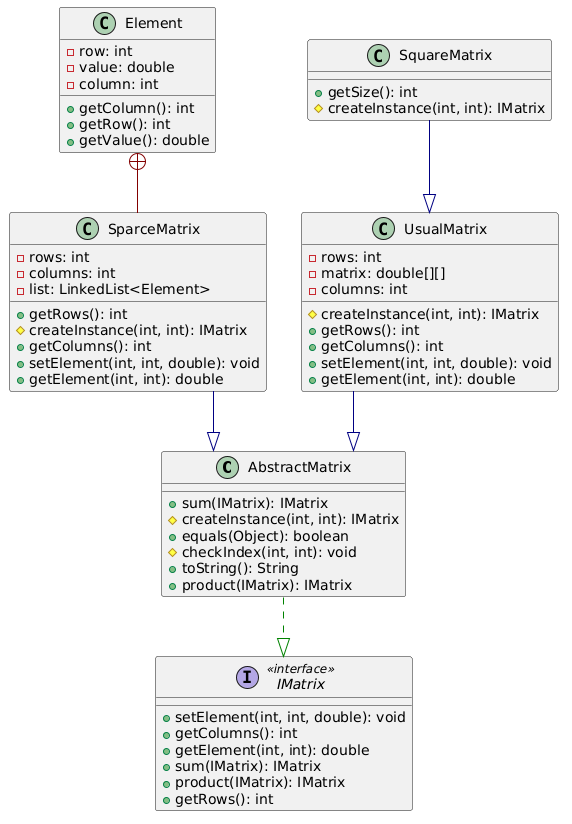

The diagram above was rendered by PlantUML. Its source (embedded in the PNG):
@startuml
top to bottom direction
skinparam linetype ortho

class AbstractMatrix {
  + sum(IMatrix): IMatrix
  # createInstance(int, int): IMatrix
  + equals(Object): boolean
  # checkIndex(int, int): void
  + toString(): String
  + product(IMatrix): IMatrix
}
class Element {
  - row: int
  - value: double
  - column: int
  + getColumn(): int
  + getRow(): int
  + getValue(): double
}
interface IMatrix << interface >> {
  + setElement(int, int, double): void
  + getColumns(): int
  + getElement(int, int): double
  + sum(IMatrix): IMatrix
  + product(IMatrix): IMatrix
  + getRows(): int
}
class SparceMatrix {
  - rows: int
  - columns: int
  - list: LinkedList<Element>
  + getRows(): int
  # createInstance(int, int): IMatrix
  + getColumns(): int
  + setElement(int, int, double): void
  + getElement(int, int): double
}
class SquareMatrix {
  + getSize(): int
  # createInstance(int, int): IMatrix
}
class UsualMatrix {
  - rows: int
  - matrix: double[][]
  - columns: int
  # createInstance(int, int): IMatrix
  + getRows(): int
  + getColumns(): int
  + setElement(int, int, double): void
  + getElement(int, int): double
}

AbstractMatrix  -[#008200,dashed]-^  IMatrix        
Element         +-[#820000,plain]-  SparceMatrix   
SparceMatrix    -[#000082,plain]-^  AbstractMatrix 
SquareMatrix    -[#000082,plain]-^  UsualMatrix    
UsualMatrix     -[#000082,plain]-^  AbstractMatrix
@enduml